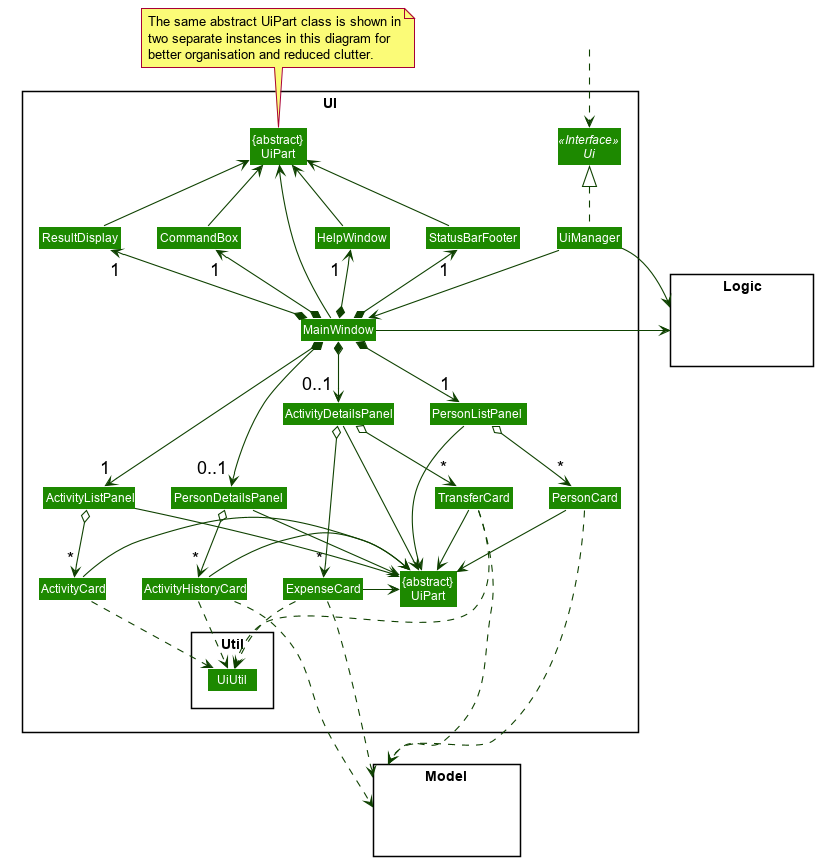

The diagram above was rendered by PlantUML. Its source (embedded in the PNG):
@startuml








skinparam BackgroundColor #FFFFFFF

skinparam Shadowing false

skinparam ClassAttributeFontColor #FFFFFF

skinparam Class {
    FontColor #FFFFFF
    BorderThickness 1
    BorderColor #FFFFFF
    StereotypeFontColor #FFFFFF
    FontName Arial
}

skinparam Actor {
    BorderColor #000000
    Color #000000
    FontName Arial
}

skinparam Sequence {
    MessageAlign center
    BoxFontSize 15
    BoxPadding 0
    BoxFontColor #FFFFFF
    FontName Arial
}

skinparam Participant {
    FontColor #FFFFFFF
    Padding 20
}

skinparam MinClassWidth 50
skinparam ParticipantPadding 10
skinparam Shadowing false
skinparam DefaultTextAlignment center
skinparam packageStyle Rectangle
skinparam classAttributeIconSize 0

hide footbox
hide members
hide circle
skinparam arrowThickness 1.1
skinparam arrowColor #0E4100
skinparam classBackgroundColor #1D8900
skinparam ArrowFontSize 18

package UI <<Rectangle>>{
Interface Ui <<Interface>>
Class "{abstract}\nUiPart" as UiPartTop
Class "{abstract}\nUiPart" as UiPartBottom
Class UiManager
Class MainWindow
Class CommandBox
Class HelpWindow
Class ResultDisplay
Class StatusBarFooter
Class PersonListPanel
Class PersonCard
Class ActivityListPanel
Class ActivityCard
Class PersonDetailsPanel
Class ActivityHistoryCard
Class ActivityDetailsPanel
Class ExpenseCard
Class TransferCard

Package Util {
Class UiUtil
}

}

package Model <<Rectangle>> {
Class HiddenModel #FFFFFF
}

package Logic <<Rectangle>> {
Class HiddenLogic #FFFFFF
}

Class HiddenOutside #FFFFFF
Class HiddenBottom #FFFFFF
HiddenOutside ..> Ui

note top of UiPartTop
The same abstract UiPart class is shown in
two separate instances in this diagram for
better organisation and reduced clutter.
end note

UiManager .up.|> Ui
UiManager -down-> MainWindow

UiManager -right-> Logic
MainWindow -left-> Logic

MainWindow *-up-> "1" CommandBox
MainWindow *-left-> "          1" HelpWindow
MainWindow *-up-> "1" ResultDisplay
MainWindow *-up-> "1" StatusBarFooter

MainWindow -up-> UiPartTop
CommandBox -up-> UiPartTop
HelpWindow -up-> UiPartTop
ResultDisplay -up-> UiPartTop
StatusBarFooter -up-> UiPartTop

MainWindow *-down-> "1" PersonListPanel
MainWindow *-down-> "1" ActivityListPanel
MainWindow *-down-> "0..1" PersonDetailsPanel
MainWindow *-down-> "0..1" ActivityDetailsPanel

ActivityListPanel o-down-> "*" ActivityCard
ActivityCard .down.> UiUtil

PersonListPanel o-down-> "*" PersonCard

PersonDetailsPanel o-down-> "*" ActivityHistoryCard
ActivityHistoryCard .down.> UiUtil

ActivityDetailsPanel o-down-> "*" TransferCard
ActivityDetailsPanel o-down-> "*" ExpenseCard
ExpenseCard ..> UiUtil
TransferCard ..> UiUtil

PersonListPanel -down-> UiPartBottom
ActivityDetailsPanel -down-> UiPartBottom
PersonDetailsPanel -down-> UiPartBottom
ActivityListPanel -down-> UiPartBottom
PersonCard -down-> UiPartBottom
TransferCard -down-> UiPartBottom
ExpenseCard -right-> UiPartBottom
ActivityCard -right-> UiPartBottom
ActivityHistoryCard -left-> UiPartBottom

UiUtil -[hidden]down-> HiddenBottom
UiUtil -[hidden]down-> Model

PersonCard .down.> Model
ActivityHistoryCard .right..> Model
ExpenseCard .right..> Model
TransferCard .down.> Model

UiPartBottom -[hidden]left- Model
StatusBarFooter -[hidden]left- HelpWindow
ActivityHistoryCard -[hidden]down- HiddenBottom
HiddenBottom -[hidden]right-> Model
@enduml